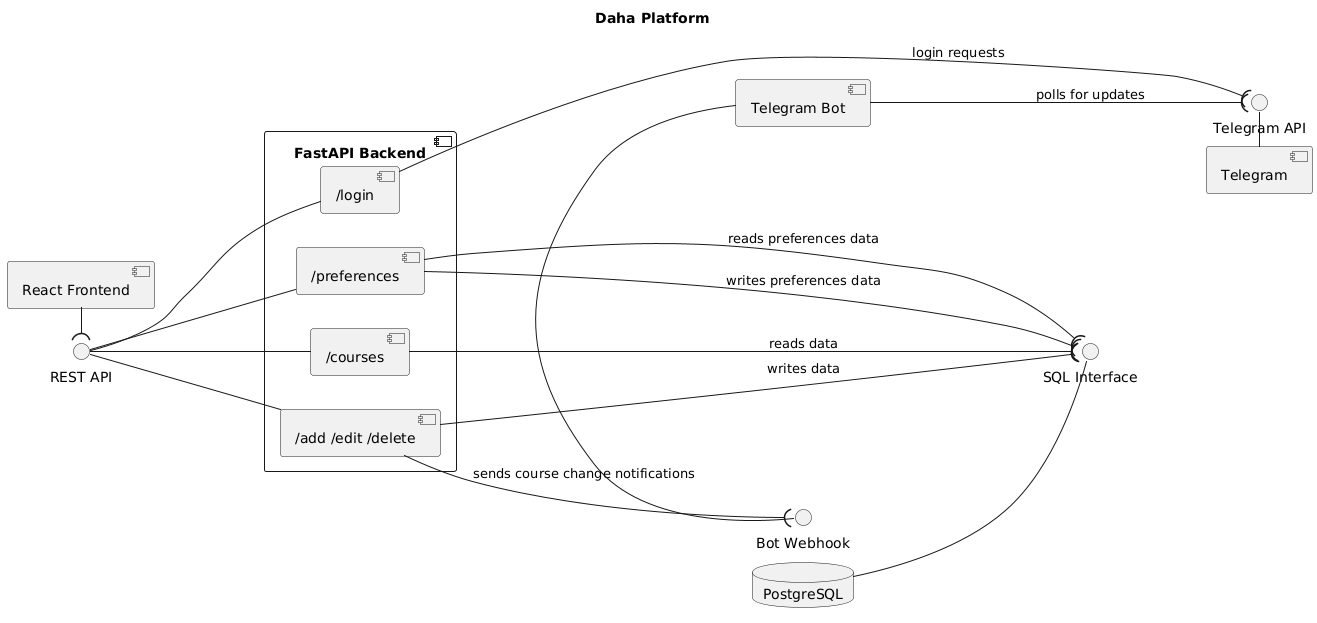

The diagram above was rendered by PlantUML. Its source (embedded in the PNG):
@startuml
title Daha Platform

left to right direction

' Components
component "React Frontend" as frontend

component "FastAPI Backend" as backend {
  [/login] as auth
  [/preferences] as prefs
  [/add /edit /delete] as admin_ep
  [/courses] as courses
}

database "PostgreSQL" as db
component "Telegram Bot" as telegram_bot
component "Telegram" as telegram_servers

' Interfaces
interface "REST API" as rest_api
interface "Bot Webhook" as webhook
interface "SQL Interface" as sql_iface
interface "Telegram API" as telegram_api

' Invisible links to space interfaces vertically
rest_api -[hidden]-> webhook
webhook -[hidden]-> sql_iface
sql_iface -[hidden]-> telegram_api

' Frontend to Backend REST API
frontend -right-( rest_api

' Backend internal routing
rest_api --- auth
rest_api --- prefs
rest_api --- admin_ep
rest_api --- courses

' Backend data access
admin_ep --( sql_iface : writes data
courses --( sql_iface : reads data
prefs --( sql_iface : writes preferences data
prefs --( sql_iface : reads preferences data

' Backend -> Telegram Bot notifications
admin_ep --( webhook : sends course change notifications
telegram_bot -left- webhook

' Telegram API calls and polling
auth -right-( telegram_api : login requests
telegram_bot -right-( telegram_api : polls for updates
telegram_servers -left- telegram_api

' Database provides SQL Interface
db -down- sql_iface
@enduml